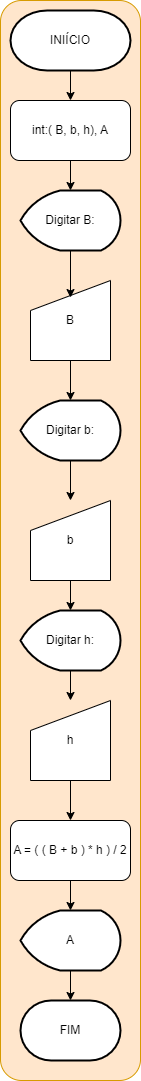

The diagram above was exported from draw.io. Its source (the exported page's mxGraphModel, read from the mxfile embedded in the PNG):
<mxGraphModel dx="799" dy="464" grid="1" gridSize="10" guides="1" tooltips="1" connect="1" arrows="1" fold="1" page="1" pageScale="1" pageWidth="850" pageHeight="1100" math="0" shadow="0">
  <root>
    <mxCell id="0" />
    <mxCell id="1" parent="0" />
    <mxCell id="78" value="" style="rounded=1;whiteSpace=wrap;html=1;fillColor=#ffe6cc;strokeColor=#d79b00;" parent="1" vertex="1">
      <mxGeometry x="260" width="140" height="1080" as="geometry" />
    </mxCell>
    <mxCell id="79" value="" style="edgeStyle=none;html=1;" parent="1" source="80" target="85" edge="1">
      <mxGeometry relative="1" as="geometry" />
    </mxCell>
    <mxCell id="80" value="INIÍCIO" style="strokeWidth=2;html=1;shape=mxgraph.flowchart.terminator;whiteSpace=wrap;" parent="1" vertex="1">
      <mxGeometry x="270" y="10" width="120" height="60" as="geometry" />
    </mxCell>
    <mxCell id="81" value="Digitar B:" style="strokeWidth=2;html=1;shape=mxgraph.flowchart.display;whiteSpace=wrap;" parent="1" vertex="1">
      <mxGeometry x="280" y="190" width="100" height="60" as="geometry" />
    </mxCell>
    <mxCell id="97" value="" style="edgeStyle=none;html=1;" parent="1" source="83" target="94" edge="1">
      <mxGeometry relative="1" as="geometry" />
    </mxCell>
    <mxCell id="83" value="B" style="shape=manualInput;whiteSpace=wrap;html=1;" parent="1" vertex="1">
      <mxGeometry x="290" y="280" width="80" height="80" as="geometry" />
    </mxCell>
    <mxCell id="84" style="edgeStyle=none;html=1;exitX=0.5;exitY=1;exitDx=0;exitDy=0;exitPerimeter=0;entryX=0.5;entryY=0.213;entryDx=0;entryDy=0;entryPerimeter=0;" parent="1" source="81" target="83" edge="1">
      <mxGeometry relative="1" as="geometry" />
    </mxCell>
    <mxCell id="85" value="int:( B, b, h), A" style="rounded=1;whiteSpace=wrap;html=1;" parent="1" vertex="1">
      <mxGeometry x="270" y="100" width="120" height="60" as="geometry" />
    </mxCell>
    <mxCell id="86" style="edgeStyle=none;html=1;entryX=0.5;entryY=0;entryDx=0;entryDy=0;entryPerimeter=0;" parent="1" source="85" target="81" edge="1">
      <mxGeometry relative="1" as="geometry" />
    </mxCell>
    <mxCell id="109" value="" style="edgeStyle=none;html=1;" parent="1" source="87" target="108" edge="1">
      <mxGeometry relative="1" as="geometry" />
    </mxCell>
    <mxCell id="87" value="&lt;span style=&quot;color: rgb(0, 0, 0);&quot;&gt;A = ( ( B + b ) * h ) / 2&lt;/span&gt;" style="rounded=1;whiteSpace=wrap;html=1;" parent="1" vertex="1">
      <mxGeometry x="270" y="820" width="120" height="60" as="geometry" />
    </mxCell>
    <mxCell id="105" value="" style="edgeStyle=none;html=1;" parent="1" source="89" target="102" edge="1">
      <mxGeometry relative="1" as="geometry" />
    </mxCell>
    <mxCell id="89" value="Digitar h:" style="strokeWidth=2;html=1;shape=mxgraph.flowchart.display;whiteSpace=wrap;" parent="1" vertex="1">
      <mxGeometry x="280" y="610" width="100" height="60" as="geometry" />
    </mxCell>
    <mxCell id="90" value="FIM" style="strokeWidth=2;html=1;shape=mxgraph.flowchart.terminator;whiteSpace=wrap;" parent="1" vertex="1">
      <mxGeometry x="280" y="1000" width="100" height="60" as="geometry" />
    </mxCell>
    <mxCell id="99" value="" style="edgeStyle=none;html=1;" parent="1" source="94" target="95" edge="1">
      <mxGeometry relative="1" as="geometry" />
    </mxCell>
    <mxCell id="94" value="Digitar b:" style="strokeWidth=2;html=1;shape=mxgraph.flowchart.display;whiteSpace=wrap;" parent="1" vertex="1">
      <mxGeometry x="280" y="400" width="100" height="60" as="geometry" />
    </mxCell>
    <mxCell id="101" value="" style="edgeStyle=none;html=1;" parent="1" source="95" target="89" edge="1">
      <mxGeometry relative="1" as="geometry" />
    </mxCell>
    <mxCell id="95" value="b" style="shape=manualInput;whiteSpace=wrap;html=1;" parent="1" vertex="1">
      <mxGeometry x="290" y="500" width="80" height="80" as="geometry" />
    </mxCell>
    <mxCell id="106" value="" style="edgeStyle=none;html=1;" parent="1" source="102" target="87" edge="1">
      <mxGeometry relative="1" as="geometry" />
    </mxCell>
    <mxCell id="102" value="h" style="shape=manualInput;whiteSpace=wrap;html=1;" parent="1" vertex="1">
      <mxGeometry x="290" y="700" width="80" height="80" as="geometry" />
    </mxCell>
    <mxCell id="110" value="" style="edgeStyle=none;html=1;" parent="1" source="108" target="90" edge="1">
      <mxGeometry relative="1" as="geometry" />
    </mxCell>
    <mxCell id="108" value="A" style="strokeWidth=2;html=1;shape=mxgraph.flowchart.display;whiteSpace=wrap;" parent="1" vertex="1">
      <mxGeometry x="280" y="910" width="100" height="60" as="geometry" />
    </mxCell>
  </root>
</mxGraphModel>